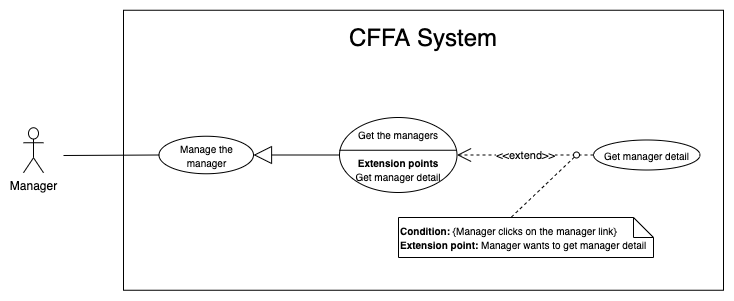

The diagram above was exported from draw.io. Its source (the exported page's mxGraphModel, read from the mxfile embedded in the PNG):
<mxGraphModel dx="946" dy="1715" grid="1" gridSize="10" guides="1" tooltips="1" connect="1" arrows="1" fold="1" page="1" pageScale="1" pageWidth="850" pageHeight="1100" math="0" shadow="0">
  <root>
    <mxCell id="rkk19esppD4Le5ZMMVdm-0" />
    <mxCell id="rkk19esppD4Le5ZMMVdm-1" parent="rkk19esppD4Le5ZMMVdm-0" />
    <mxCell id="rkk19esppD4Le5ZMMVdm-2" value="" style="rounded=0;whiteSpace=wrap;html=1;" vertex="1" parent="rkk19esppD4Le5ZMMVdm-1">
      <mxGeometry x="150" y="-1077.25" width="600" height="280" as="geometry" />
    </mxCell>
    <mxCell id="rkk19esppD4Le5ZMMVdm-3" value="&lt;span style=&quot;font-size: 24px&quot;&gt;CFFA System&lt;/span&gt;" style="text;html=1;strokeColor=none;fillColor=none;align=center;verticalAlign=middle;whiteSpace=wrap;rounded=0;" vertex="1" parent="rkk19esppD4Le5ZMMVdm-1">
      <mxGeometry x="285" y="-1060" width="330" height="20" as="geometry" />
    </mxCell>
    <mxCell id="rkk19esppD4Le5ZMMVdm-4" value="Manager" style="shape=umlActor;verticalLabelPosition=bottom;verticalAlign=top;html=1;outlineConnect=0;" vertex="1" parent="rkk19esppD4Le5ZMMVdm-1">
      <mxGeometry x="50" y="-959.75" width="20" height="45" as="geometry" />
    </mxCell>
    <mxCell id="rkk19esppD4Le5ZMMVdm-5" value="" style="endArrow=none;html=1;rounded=0;exitX=0;exitY=0.5;exitDx=0;exitDy=0;" edge="1" parent="rkk19esppD4Le5ZMMVdm-1" source="rkk19esppD4Le5ZMMVdm-13">
      <mxGeometry relative="1" as="geometry">
        <mxPoint x="233.31500000000005" y="-977.603" as="sourcePoint" />
        <mxPoint x="90" y="-932" as="targetPoint" />
      </mxGeometry>
    </mxCell>
    <mxCell id="rkk19esppD4Le5ZMMVdm-6" value="&lt;font style=&quot;font-size: 10px&quot;&gt;Get the managers&lt;br&gt;&lt;br&gt;&lt;b&gt;Extension points&lt;/b&gt;&lt;br&gt;Get manager detail&lt;br&gt;&lt;/font&gt;" style="ellipse;whiteSpace=wrap;html=1;" vertex="1" parent="rkk19esppD4Le5ZMMVdm-1">
      <mxGeometry x="366" y="-970" width="117.5" height="75" as="geometry" />
    </mxCell>
    <mxCell id="rkk19esppD4Le5ZMMVdm-7" value="" style="line;strokeWidth=1;fillColor=none;align=left;verticalAlign=middle;spacingTop=-1;spacingLeft=3;spacingRight=3;rotatable=0;labelPosition=right;points=[];portConstraint=eastwest;fontSize=18;" vertex="1" parent="rkk19esppD4Le5ZMMVdm-1">
      <mxGeometry x="366" y="-941.25" width="117" height="8" as="geometry" />
    </mxCell>
    <mxCell id="rkk19esppD4Le5ZMMVdm-8" value="&lt;font style=&quot;font-size: 10px&quot;&gt;Get manager detail&lt;br&gt;&lt;/font&gt;" style="ellipse;whiteSpace=wrap;html=1;" vertex="1" parent="rkk19esppD4Le5ZMMVdm-1">
      <mxGeometry x="620" y="-947.5" width="106.5" height="30" as="geometry" />
    </mxCell>
    <mxCell id="rkk19esppD4Le5ZMMVdm-9" value="&amp;lt;&amp;lt;extend&amp;gt;&amp;gt;" style="endArrow=open;endSize=12;dashed=1;html=1;exitX=0;exitY=0.5;exitDx=0;exitDy=0;" edge="1" parent="rkk19esppD4Le5ZMMVdm-1" source="rkk19esppD4Le5ZMMVdm-8" target="rkk19esppD4Le5ZMMVdm-6">
      <mxGeometry width="160" relative="1" as="geometry">
        <mxPoint x="454" y="-598.4200000000001" as="sourcePoint" />
        <mxPoint x="614" y="-598" as="targetPoint" />
      </mxGeometry>
    </mxCell>
    <mxCell id="rkk19esppD4Le5ZMMVdm-10" value="&lt;font style=&quot;font-size: 10px&quot;&gt;&lt;b&gt;Condition: &lt;/b&gt;{Manager clicks on the&amp;nbsp;&lt;span style=&quot;text-align: center&quot;&gt;manager&lt;/span&gt;&amp;nbsp;link}&lt;br&gt;&lt;b&gt;Extension point:&amp;nbsp;&lt;/b&gt;Manager&amp;nbsp;wants to get&amp;nbsp;&lt;span style=&quot;text-align: center&quot;&gt;manager&lt;/span&gt;&amp;nbsp;detail&lt;/font&gt;" style="shape=note;size=20;whiteSpace=wrap;html=1;align=left;" vertex="1" parent="rkk19esppD4Le5ZMMVdm-1">
      <mxGeometry x="425" y="-870" width="255" height="40" as="geometry" />
    </mxCell>
    <mxCell id="rkk19esppD4Le5ZMMVdm-11" value="" style="endArrow=none;dashed=1;html=1;entryX=0.441;entryY=0;entryDx=0;entryDy=0;entryPerimeter=0;exitX=0;exitY=1;exitDx=0;exitDy=0;" edge="1" parent="rkk19esppD4Le5ZMMVdm-1" source="rkk19esppD4Le5ZMMVdm-12" target="rkk19esppD4Le5ZMMVdm-10">
      <mxGeometry width="50" height="50" relative="1" as="geometry">
        <mxPoint x="141" y="-509" as="sourcePoint" />
        <mxPoint x="191" y="-559" as="targetPoint" />
      </mxGeometry>
    </mxCell>
    <mxCell id="rkk19esppD4Le5ZMMVdm-12" value="" style="ellipse;whiteSpace=wrap;html=1;aspect=fixed;" vertex="1" parent="rkk19esppD4Le5ZMMVdm-1">
      <mxGeometry x="600" y="-935.5" width="6" height="6" as="geometry" />
    </mxCell>
    <mxCell id="rkk19esppD4Le5ZMMVdm-13" value="&lt;font style=&quot;font-size: 10px&quot;&gt;Manage the manager&lt;br&gt;&lt;/font&gt;" style="ellipse;whiteSpace=wrap;html=1;" vertex="1" parent="rkk19esppD4Le5ZMMVdm-1">
      <mxGeometry x="185.5" y="-951.25" width="94.5" height="37.5" as="geometry" />
    </mxCell>
    <mxCell id="rkk19esppD4Le5ZMMVdm-14" value="" style="endArrow=block;endSize=16;endFill=0;html=1;exitX=0;exitY=0.5;exitDx=0;exitDy=0;entryX=1;entryY=0.5;entryDx=0;entryDy=0;" edge="1" parent="rkk19esppD4Le5ZMMVdm-1" source="rkk19esppD4Le5ZMMVdm-6" target="rkk19esppD4Le5ZMMVdm-13">
      <mxGeometry width="160" relative="1" as="geometry">
        <mxPoint x="400" y="-969.75" as="sourcePoint" />
        <mxPoint x="300" y="-969.75" as="targetPoint" />
      </mxGeometry>
    </mxCell>
  </root>
</mxGraphModel>